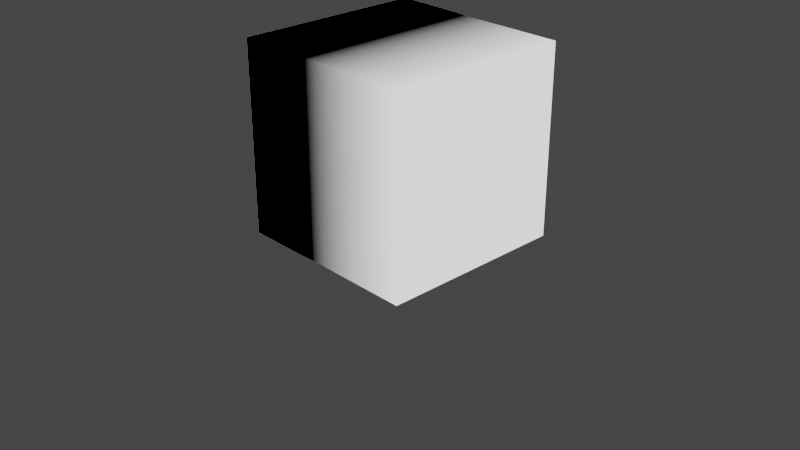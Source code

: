 # Source: first-shader.blend  (saved by Blender 2.90.8; exported with 4.5.12 LTS)
import bpy
from mathutils import Matrix  # noqa: F401  (used for matrix-valued properties, if any)

bpy.ops.wm.read_factory_settings(use_empty=True)
scene = bpy.context.scene
scene.name = 'Scene'

# ---- collections
col_collection = bpy.data.collections.new('Collection'); scene.collection.children.link(col_collection)

# ---- materials (node trees are filled in below, after node groups)
mat_material_001 = bpy.data.materials.new('Material.001')
mat_material_001.use_transparent_shadow = False

# ---- material node trees
mat_material_001.use_nodes = True; mat_material_001.node_tree.nodes.clear()
_N = mat_material_001.node_tree.nodes; _L = mat_material_001.node_tree.links
n0 = _N.new('ShaderNodeTexCoord'); n0.name = 'Texture Coordinate'; n0.location = (-75, 304)
n1 = _N.new('ShaderNodeSeparateXYZ'); n1.name = 'Separate XYZ'; n1.location = (102, 300)
n2 = _N.new('ShaderNodeCombineColor'); n2.name = 'Combine RGB'; n2.location = (278, 333)
n3 = _N.new('ShaderNodeOutputMaterial'); n3.name = 'Material Output'; n3.location = (469, 287)
_L.new(n0.outputs[3], n1.inputs[0])
_L.new(n2.outputs[0], n3.inputs[0])
_L.new(n1.outputs[0], n2.inputs[0])
_L.new(n1.outputs[0], n2.inputs[1])
_L.new(n1.outputs[0], n2.inputs[2])
n3.is_active_output = True

# ---- world
world_world = bpy.data.worlds.new('World'); scene.world = world_world
world_world.use_nodes = True; world_world.node_tree.nodes.clear()
_N = world_world.node_tree.nodes; _L = world_world.node_tree.links
n0 = _N.new('ShaderNodeOutputWorld'); n0.name = 'World Output'; n0.location = (300, 300)
n1 = _N.new('ShaderNodeBackground'); n1.name = 'Background'; n1.location = (10, 300)
n1.inputs[0].default_value = (0.05088, 0.05088, 0.05088, 1.0)
_L.new(n1.outputs[0], n0.inputs[0])
n0.is_active_output = True
world_world.color = (0.05088, 0.05088, 0.05088)
world_world.use_sun_shadow = False
world_world.sun_shadow_jitter_overblur = 0.0

# ---- cameras
cam_camera = bpy.data.cameras.new('Camera')
cam_camera.clip_end = 100.0
cam_camera.ortho_scale = 7.314

# ---- lights
light_light = bpy.data.lights.new('Light', 'POINT')
light_light.transmission_factor = 0.0
light_light.energy = 1000.0
light_light.shadow_soft_size = 0.1
light_light.shadow_maximum_resolution = 0.006
light_light.use_absolute_resolution = True

# ---- meshes
me_cube_001 = bpy.data.meshes.new('Cube.001')
me_cube_001.from_pydata([(-0.8339, -1.13, -0.06315), (-0.8339, -1.13, 1.937), (-0.8339, 0.8695, -0.06315), (-0.8339, 0.8695, 1.937), (1.166, -1.13, -0.06315), (1.166, -1.13, 1.937), (1.166, 0.8695, -0.06315), (1.166, 0.8695, 1.937)], [], [(0, 1, 3, 2), (2, 3, 7, 6), (6, 7, 5, 4), (4, 5, 1, 0), (2, 6, 4, 0), (7, 3, 1, 5)])
_uv = me_cube_001.uv_layers.new(name='UVMap')
_uv.uv.foreach_set('vector', [0.375, 0.0, 0.625, 0.0, 0.625, 0.25, 0.375, 0.25, 0.375, 0.25, 0.625, 0.25, 0.625, 0.5, 0.375, 0.5, 0.375, 0.5, 0.625, 0.5, 0.625, 0.75, 0.375, 0.75, 0.375, 0.75, 0.625, 0.75, 0.625, 1.0, 0.375, 1.0, 0.125, 0.5, 0.375, 0.5, 0.375, 0.75, 0.125, 0.75, 0.625, 0.5, 0.875, 0.5, 0.875, 0.75, 0.625, 0.75])
me_cube_001.materials.append(mat_material_001)
me_cube_001.use_remesh_fix_poles = True
me_cube_001.use_remesh_preserve_attributes = False
me_cube_001.use_mirror_vertex_groups = False
me_cube_001.update()

# ---- objects
ob_light = bpy.data.objects.new('Light', light_light)
ob_camera = bpy.data.objects.new('Camera', cam_camera)
ob_cube = bpy.data.objects.new('Cube', me_cube_001)

# ---- transforms, parenting, visibility, modifiers, constraints
ob_light.location = (4.076, 1.005, 5.904)
ob_light.rotation_euler = (0.6503, 0.05522, 1.866)
ob_light.lock_rotations_4d = False
ob_light.empty_display_type = 'ARROWS'
ob_light.color = (0.0, 0.0, 0.0, 0.0)
ob_light.lineart.crease_threshold = 0.0
ob_camera.location = (7.359, -6.926, 4.958)
ob_camera.rotation_euler = (1.109, 0.0, 0.8149)
ob_camera.lock_rotations_4d = False
ob_camera.empty_display_type = 'ARROWS'
ob_camera.color = (0.0, 0.0, 0.0, 0.0)
ob_camera.display_type = 'WIRE'
ob_camera.lineart.crease_threshold = 0.0
ob_cube.location = (0.0, 0.0, 0.0)
ob_cube.lineart.crease_threshold = 0.0

# ---- collection membership
col_collection.objects.link(ob_light)
col_collection.objects.link(ob_camera)
col_collection.objects.link(ob_cube)

# ---- scene / render settings (as saved in the file)
scene.camera = ob_camera
scene.frame_start = 1; scene.frame_end = 250; scene.frame_set(11)
scene.render.engine = 'BLENDER_EEVEE_NEXT'
scene.cycles.use_denoising = False
scene.cycles.samples = 128
scene.cycles.sampling_pattern = 'TABULATED_SOBOL'
scene.cycles.use_adaptive_sampling = False
scene.cycles.use_light_tree = False
scene.view_settings.view_transform = 'Filmic'
bpy.context.view_layer.update()
